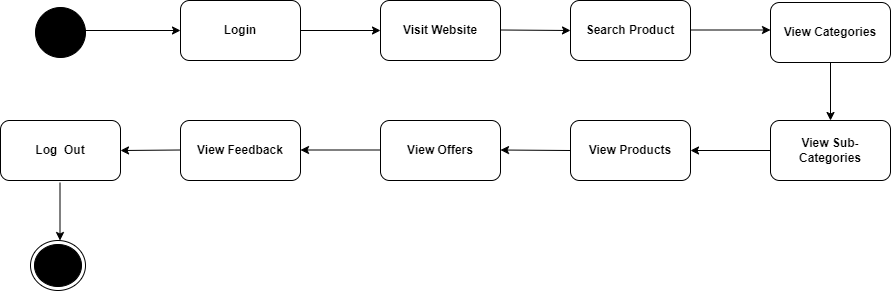

The diagram above was exported from draw.io. Its source (the exported page's mxGraphModel, read from the mxfile embedded in the PNG):
<mxGraphModel dx="1120" dy="478" grid="1" gridSize="10" guides="1" tooltips="1" connect="1" arrows="1" fold="1" page="1" pageScale="1" pageWidth="827" pageHeight="1169" math="0" shadow="0">
  <root>
    <mxCell id="0" />
    <mxCell id="1" parent="0" />
    <mxCell id="HI7x3AGxCqMylJRPLy_D-1" value="&lt;b&gt;Login&lt;/b&gt;" style="rounded=1;whiteSpace=wrap;html=1;" parent="1" vertex="1">
      <mxGeometry x="200" y="170" width="120" height="60" as="geometry" />
    </mxCell>
    <mxCell id="HI7x3AGxCqMylJRPLy_D-2" value="&lt;b&gt;Visit Website&lt;/b&gt;" style="rounded=1;whiteSpace=wrap;html=1;" parent="1" vertex="1">
      <mxGeometry x="400" y="170" width="120" height="60" as="geometry" />
    </mxCell>
    <mxCell id="HI7x3AGxCqMylJRPLy_D-3" value="&lt;b&gt;Search Product&lt;/b&gt;" style="rounded=1;whiteSpace=wrap;html=1;" parent="1" vertex="1">
      <mxGeometry x="590" y="170" width="120" height="60" as="geometry" />
    </mxCell>
    <mxCell id="HI7x3AGxCqMylJRPLy_D-4" value="&lt;b&gt;View Categories&lt;/b&gt;" style="rounded=1;whiteSpace=wrap;html=1;" parent="1" vertex="1">
      <mxGeometry x="790" y="172" width="120" height="60" as="geometry" />
    </mxCell>
    <mxCell id="HI7x3AGxCqMylJRPLy_D-5" value="&lt;b&gt;View Sub-Categories&lt;/b&gt;" style="rounded=1;whiteSpace=wrap;html=1;" parent="1" vertex="1">
      <mxGeometry x="790" y="290" width="120" height="60" as="geometry" />
    </mxCell>
    <mxCell id="HI7x3AGxCqMylJRPLy_D-6" value="&lt;b&gt;View Products&lt;/b&gt;" style="rounded=1;whiteSpace=wrap;html=1;" parent="1" vertex="1">
      <mxGeometry x="590" y="290" width="120" height="60" as="geometry" />
    </mxCell>
    <mxCell id="HI7x3AGxCqMylJRPLy_D-7" value="&lt;b&gt;View Offers&lt;/b&gt;" style="rounded=1;whiteSpace=wrap;html=1;" parent="1" vertex="1">
      <mxGeometry x="400" y="290" width="120" height="60" as="geometry" />
    </mxCell>
    <mxCell id="HI7x3AGxCqMylJRPLy_D-8" value="&lt;b&gt;View Feedback&lt;/b&gt;" style="rounded=1;whiteSpace=wrap;html=1;" parent="1" vertex="1">
      <mxGeometry x="200" y="290" width="120" height="60" as="geometry" />
    </mxCell>
    <mxCell id="HI7x3AGxCqMylJRPLy_D-9" value="&lt;b&gt;Log&amp;nbsp; Out&lt;/b&gt;" style="rounded=1;whiteSpace=wrap;html=1;" parent="1" vertex="1">
      <mxGeometry x="20" y="290" width="120" height="60" as="geometry" />
    </mxCell>
    <mxCell id="HI7x3AGxCqMylJRPLy_D-10" value="" style="ellipse;fillColor=strokeColor;html=1;" parent="1" vertex="1">
      <mxGeometry x="55" y="177" width="50" height="50" as="geometry" />
    </mxCell>
    <mxCell id="HI7x3AGxCqMylJRPLy_D-12" value="" style="ellipse;html=1;shape=endState;fillColor=strokeColor;" parent="1" vertex="1">
      <mxGeometry x="50" y="410" width="55" height="50" as="geometry" />
    </mxCell>
    <mxCell id="HI7x3AGxCqMylJRPLy_D-13" value="" style="endArrow=classic;html=1;rounded=0;" parent="1" target="HI7x3AGxCqMylJRPLy_D-1" edge="1">
      <mxGeometry width="50" height="50" relative="1" as="geometry">
        <mxPoint x="100" y="200" as="sourcePoint" />
        <mxPoint x="440" y="340" as="targetPoint" />
      </mxGeometry>
    </mxCell>
    <mxCell id="HI7x3AGxCqMylJRPLy_D-14" value="" style="endArrow=classic;html=1;rounded=0;exitX=1;exitY=0.5;exitDx=0;exitDy=0;" parent="1" source="HI7x3AGxCqMylJRPLy_D-1" target="HI7x3AGxCqMylJRPLy_D-2" edge="1">
      <mxGeometry width="50" height="50" relative="1" as="geometry">
        <mxPoint x="390" y="390" as="sourcePoint" />
        <mxPoint x="440" y="340" as="targetPoint" />
      </mxGeometry>
    </mxCell>
    <mxCell id="HI7x3AGxCqMylJRPLy_D-15" value="" style="endArrow=classic;html=1;rounded=0;exitX=1;exitY=0.5;exitDx=0;exitDy=0;entryX=0;entryY=0.5;entryDx=0;entryDy=0;" parent="1" target="HI7x3AGxCqMylJRPLy_D-3" edge="1">
      <mxGeometry width="50" height="50" relative="1" as="geometry">
        <mxPoint x="520" y="199.5" as="sourcePoint" />
        <mxPoint x="600" y="199.5" as="targetPoint" />
      </mxGeometry>
    </mxCell>
    <mxCell id="HI7x3AGxCqMylJRPLy_D-16" value="" style="endArrow=classic;html=1;rounded=0;exitX=1;exitY=0.5;exitDx=0;exitDy=0;" parent="1" edge="1">
      <mxGeometry width="50" height="50" relative="1" as="geometry">
        <mxPoint x="710" y="199.5" as="sourcePoint" />
        <mxPoint x="790" y="199.5" as="targetPoint" />
      </mxGeometry>
    </mxCell>
    <mxCell id="HI7x3AGxCqMylJRPLy_D-17" value="" style="endArrow=classic;html=1;rounded=0;exitX=0.5;exitY=1;exitDx=0;exitDy=0;entryX=0.5;entryY=0;entryDx=0;entryDy=0;" parent="1" source="HI7x3AGxCqMylJRPLy_D-4" target="HI7x3AGxCqMylJRPLy_D-5" edge="1">
      <mxGeometry width="50" height="50" relative="1" as="geometry">
        <mxPoint x="760" y="240" as="sourcePoint" />
        <mxPoint x="840" y="240" as="targetPoint" />
      </mxGeometry>
    </mxCell>
    <mxCell id="HI7x3AGxCqMylJRPLy_D-18" value="" style="endArrow=classic;html=1;rounded=0;exitX=0;exitY=0.5;exitDx=0;exitDy=0;entryX=1;entryY=0.5;entryDx=0;entryDy=0;" parent="1" source="HI7x3AGxCqMylJRPLy_D-5" target="HI7x3AGxCqMylJRPLy_D-6" edge="1">
      <mxGeometry width="50" height="50" relative="1" as="geometry">
        <mxPoint x="750" y="320" as="sourcePoint" />
        <mxPoint x="830" y="320" as="targetPoint" />
      </mxGeometry>
    </mxCell>
    <mxCell id="HI7x3AGxCqMylJRPLy_D-20" value="" style="endArrow=classic;html=1;rounded=0;entryX=1;entryY=0.5;entryDx=0;entryDy=0;" parent="1" edge="1">
      <mxGeometry width="50" height="50" relative="1" as="geometry">
        <mxPoint x="590" y="320" as="sourcePoint" />
        <mxPoint x="520" y="319.5" as="targetPoint" />
      </mxGeometry>
    </mxCell>
    <mxCell id="HI7x3AGxCqMylJRPLy_D-21" value="" style="endArrow=classic;html=1;rounded=0;exitX=0;exitY=0.5;exitDx=0;exitDy=0;entryX=1;entryY=0.5;entryDx=0;entryDy=0;" parent="1" edge="1">
      <mxGeometry width="50" height="50" relative="1" as="geometry">
        <mxPoint x="400" y="319.5" as="sourcePoint" />
        <mxPoint x="320" y="319.5" as="targetPoint" />
      </mxGeometry>
    </mxCell>
    <mxCell id="HI7x3AGxCqMylJRPLy_D-22" value="" style="endArrow=classic;html=1;rounded=0;exitX=0;exitY=0.5;exitDx=0;exitDy=0;" parent="1" edge="1">
      <mxGeometry width="50" height="50" relative="1" as="geometry">
        <mxPoint x="200" y="319.5" as="sourcePoint" />
        <mxPoint x="140" y="320" as="targetPoint" />
      </mxGeometry>
    </mxCell>
    <mxCell id="HI7x3AGxCqMylJRPLy_D-23" value="" style="endArrow=classic;html=1;rounded=0;exitX=0.5;exitY=1;exitDx=0;exitDy=0;entryX=0.5;entryY=0;entryDx=0;entryDy=0;" parent="1" edge="1">
      <mxGeometry width="50" height="50" relative="1" as="geometry">
        <mxPoint x="79.5" y="352" as="sourcePoint" />
        <mxPoint x="79.5" y="410" as="targetPoint" />
      </mxGeometry>
    </mxCell>
  </root>
</mxGraphModel>